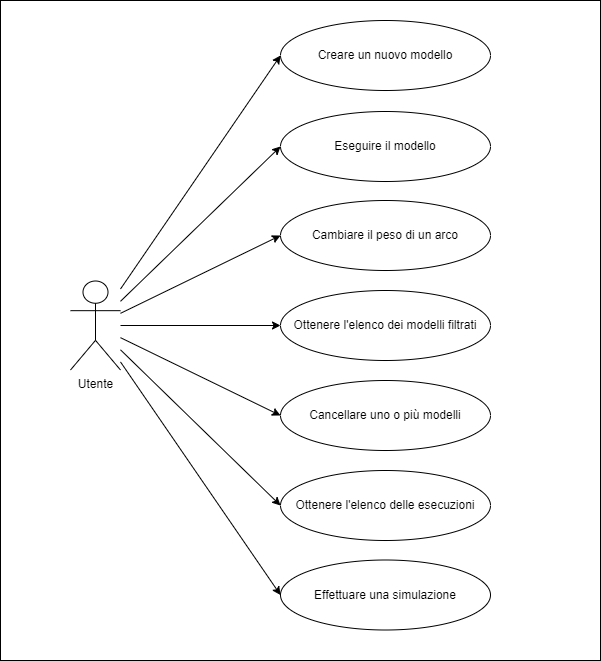

The diagram above was exported from draw.io. Its source (the exported page's mxGraphModel, read from the mxfile embedded in the PNG):
<mxGraphModel dx="1569" dy="1653" grid="1" gridSize="10" guides="1" tooltips="1" connect="1" arrows="1" fold="1" page="1" pageScale="1" pageWidth="827" pageHeight="1169" math="0" shadow="0">
  <root>
    <mxCell id="0" />
    <mxCell id="1" parent="0" />
    <mxCell id="JyzCyiWPaHHj8b0diymb-32" value="" style="html=1;dropTarget=0;" parent="1" vertex="1">
      <mxGeometry x="-10" y="-10" width="600" height="660" as="geometry" />
    </mxCell>
    <mxCell id="JyzCyiWPaHHj8b0diymb-22" value="" style="edgeStyle=none;rounded=0;orthogonalLoop=1;jettySize=auto;html=1;entryX=0;entryY=0.5;entryDx=0;entryDy=0;" parent="1" source="JyzCyiWPaHHj8b0diymb-1" target="JyzCyiWPaHHj8b0diymb-10" edge="1">
      <mxGeometry relative="1" as="geometry" />
    </mxCell>
    <mxCell id="JyzCyiWPaHHj8b0diymb-24" style="edgeStyle=none;rounded=0;orthogonalLoop=1;jettySize=auto;html=1;entryX=0;entryY=0.5;entryDx=0;entryDy=0;" parent="1" source="JyzCyiWPaHHj8b0diymb-1" target="JyzCyiWPaHHj8b0diymb-11" edge="1">
      <mxGeometry relative="1" as="geometry" />
    </mxCell>
    <mxCell id="JyzCyiWPaHHj8b0diymb-25" style="edgeStyle=none;rounded=0;orthogonalLoop=1;jettySize=auto;html=1;entryX=0;entryY=0.5;entryDx=0;entryDy=0;" parent="1" source="JyzCyiWPaHHj8b0diymb-1" target="JyzCyiWPaHHj8b0diymb-12" edge="1">
      <mxGeometry relative="1" as="geometry" />
    </mxCell>
    <mxCell id="JyzCyiWPaHHj8b0diymb-27" style="edgeStyle=none;rounded=0;orthogonalLoop=1;jettySize=auto;html=1;entryX=0;entryY=0.5;entryDx=0;entryDy=0;" parent="1" source="JyzCyiWPaHHj8b0diymb-1" target="JyzCyiWPaHHj8b0diymb-9" edge="1">
      <mxGeometry relative="1" as="geometry" />
    </mxCell>
    <mxCell id="JyzCyiWPaHHj8b0diymb-28" style="edgeStyle=none;rounded=0;orthogonalLoop=1;jettySize=auto;html=1;entryX=0;entryY=0.5;entryDx=0;entryDy=0;" parent="1" source="JyzCyiWPaHHj8b0diymb-1" target="JyzCyiWPaHHj8b0diymb-8" edge="1">
      <mxGeometry relative="1" as="geometry" />
    </mxCell>
    <mxCell id="JyzCyiWPaHHj8b0diymb-29" style="edgeStyle=none;rounded=0;orthogonalLoop=1;jettySize=auto;html=1;entryX=0;entryY=0.5;entryDx=0;entryDy=0;" parent="1" source="JyzCyiWPaHHj8b0diymb-1" target="JyzCyiWPaHHj8b0diymb-7" edge="1">
      <mxGeometry relative="1" as="geometry" />
    </mxCell>
    <mxCell id="JyzCyiWPaHHj8b0diymb-30" style="edgeStyle=none;rounded=0;orthogonalLoop=1;jettySize=auto;html=1;entryX=0;entryY=0.5;entryDx=0;entryDy=0;" parent="1" source="JyzCyiWPaHHj8b0diymb-1" target="JyzCyiWPaHHj8b0diymb-6" edge="1">
      <mxGeometry relative="1" as="geometry" />
    </mxCell>
    <mxCell id="JyzCyiWPaHHj8b0diymb-1" value="Utente" style="shape=umlActor;verticalLabelPosition=bottom;verticalAlign=top;html=1;" parent="1" vertex="1">
      <mxGeometry x="60" y="270.5" width="50" height="89" as="geometry" />
    </mxCell>
    <mxCell id="JyzCyiWPaHHj8b0diymb-6" value="Creare un nuovo modello" style="ellipse;whiteSpace=wrap;html=1;" parent="1" vertex="1">
      <mxGeometry x="270" y="10" width="210" height="70" as="geometry" />
    </mxCell>
    <mxCell id="JyzCyiWPaHHj8b0diymb-7" value="Eseguire il modello" style="ellipse;whiteSpace=wrap;html=1;" parent="1" vertex="1">
      <mxGeometry x="270" y="101" width="210" height="70" as="geometry" />
    </mxCell>
    <mxCell id="JyzCyiWPaHHj8b0diymb-8" value="Cambiare il peso di un arco" style="ellipse;whiteSpace=wrap;html=1;" parent="1" vertex="1">
      <mxGeometry x="270" y="190" width="210" height="70" as="geometry" />
    </mxCell>
    <mxCell id="JyzCyiWPaHHj8b0diymb-9" value="Ottenere l'elenco dei modelli filtrati" style="ellipse;whiteSpace=wrap;html=1;" parent="1" vertex="1">
      <mxGeometry x="270" y="280" width="210" height="70" as="geometry" />
    </mxCell>
    <mxCell id="JyzCyiWPaHHj8b0diymb-10" value="Cancellare uno o più modelli" style="ellipse;whiteSpace=wrap;html=1;" parent="1" vertex="1">
      <mxGeometry x="270" y="370" width="210" height="70" as="geometry" />
    </mxCell>
    <mxCell id="JyzCyiWPaHHj8b0diymb-11" value="Ottenere l'elenco delle esecuzioni" style="ellipse;whiteSpace=wrap;html=1;" parent="1" vertex="1">
      <mxGeometry x="270" y="460" width="210" height="70" as="geometry" />
    </mxCell>
    <mxCell id="JyzCyiWPaHHj8b0diymb-12" value="&lt;div&gt;Effettuare una simulazione&lt;br&gt;&lt;/div&gt;" style="ellipse;whiteSpace=wrap;html=1;align=center;" parent="1" vertex="1">
      <mxGeometry x="270" y="549.5" width="210" height="70" as="geometry" />
    </mxCell>
  </root>
</mxGraphModel>